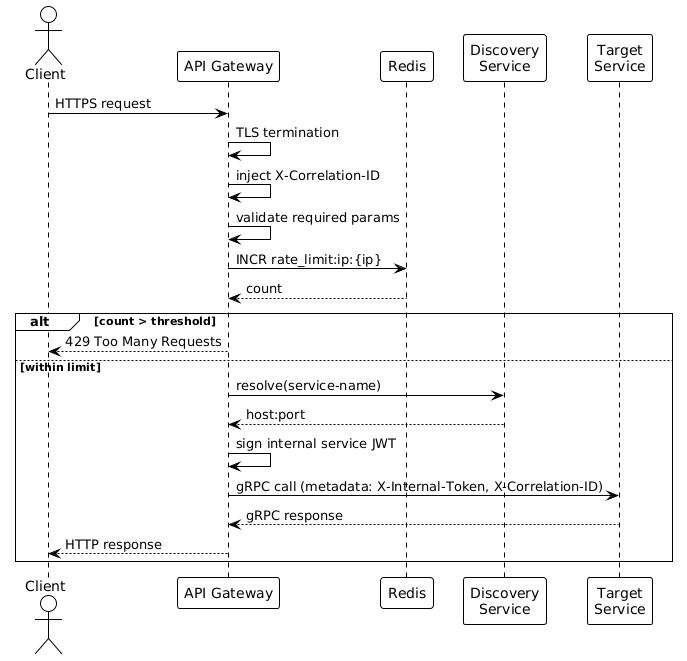

The diagram above was rendered by PlantUML. Its source (embedded in the PNG):
@startuml
!theme plain

actor Client
participant "API Gateway" as GW
participant "Redis" as RD
participant "Discovery\nService" as DS
participant "Target\nService" as TS

Client -> GW : HTTPS request
GW -> GW : TLS termination
GW -> GW : inject X-Correlation-ID
GW -> GW : validate required params

GW -> RD : INCR rate_limit:ip:{ip}
RD --> GW : count

alt count > threshold
  GW --> Client : 429 Too Many Requests
else within limit
  GW -> DS : resolve(service-name)
  DS --> GW : host:port

  GW -> GW : sign internal service JWT
  GW -> TS : gRPC call (metadata: X-Internal-Token, X-Correlation-ID)
  TS --> GW : gRPC response
  GW --> Client : HTTP response
end
@enduml